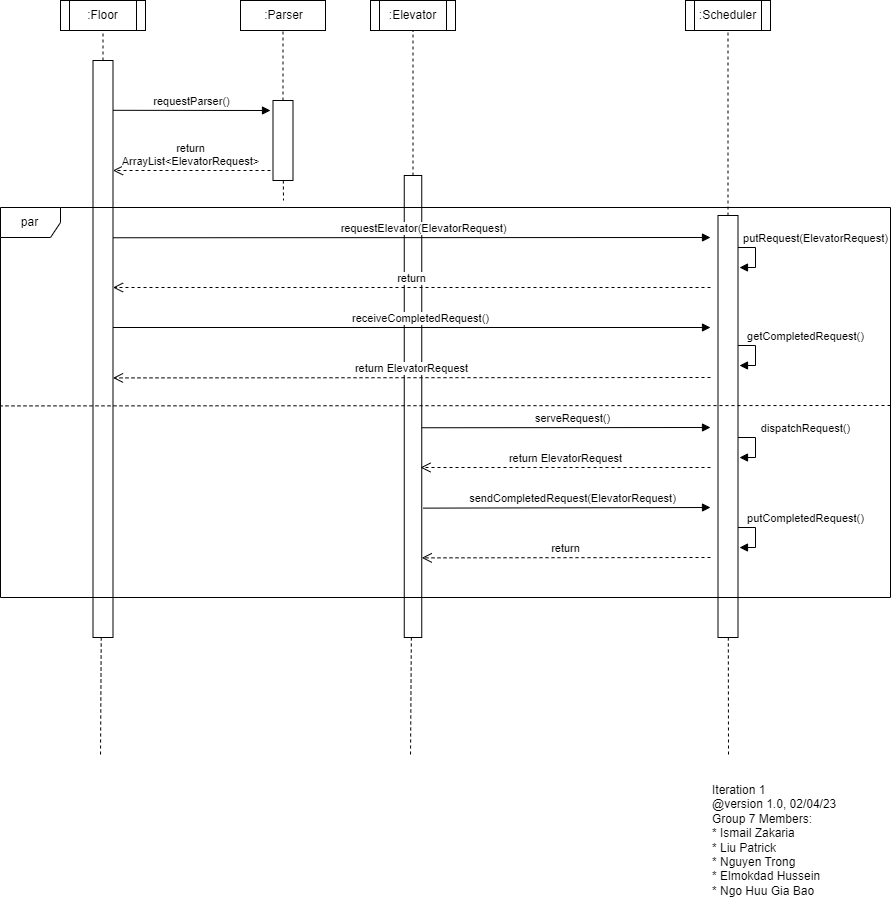

The diagram above was exported from draw.io. Its source (the exported page's mxGraphModel, read from the mxfile embedded in the PNG):
<mxGraphModel dx="2819" dy="927" grid="1" gridSize="10" guides="1" tooltips="1" connect="1" arrows="1" fold="1" page="1" pageScale="1" pageWidth="850" pageHeight="1100" math="0" shadow="0">
  <root>
    <mxCell id="0" />
    <mxCell id="1" parent="0" />
    <mxCell id="nrrmLnYM5s9bcPXV76ms-3" value="" style="endArrow=none;dashed=1;html=1;rounded=0;" parent="1" source="nrrmLnYM5s9bcPXV76ms-4" target="gXFTrh7_guW3hKpA6Vv_-6" edge="1">
      <mxGeometry width="50" height="50" relative="1" as="geometry">
        <mxPoint x="707.5" y="195" as="sourcePoint" />
        <mxPoint x="707.5" y="125" as="targetPoint" />
      </mxGeometry>
    </mxCell>
    <mxCell id="nrrmLnYM5s9bcPXV76ms-4" value="" style="rounded=0;whiteSpace=wrap;html=1;" parent="1" vertex="1">
      <mxGeometry x="697.5" y="395" width="20" height="422" as="geometry" />
    </mxCell>
    <mxCell id="nrrmLnYM5s9bcPXV76ms-5" value="" style="endArrow=none;dashed=1;html=1;rounded=0;" parent="1" source="nrrmLnYM5s9bcPXV76ms-4" edge="1">
      <mxGeometry width="50" height="50" relative="1" as="geometry">
        <mxPoint x="832.5" y="585" as="sourcePoint" />
        <mxPoint x="708" y="937" as="targetPoint" />
      </mxGeometry>
    </mxCell>
    <mxCell id="gXFTrh7_guW3hKpA6Vv_-3" value="" style="endArrow=none;dashed=1;html=1;rounded=0;" parent="1" source="gXFTrh7_guW3hKpA6Vv_-4" target="gXFTrh7_guW3hKpA6Vv_-7" edge="1">
      <mxGeometry width="50" height="50" relative="1" as="geometry">
        <mxPoint x="82.5" y="200" as="sourcePoint" />
        <mxPoint x="82.5" y="130" as="targetPoint" />
      </mxGeometry>
    </mxCell>
    <mxCell id="gXFTrh7_guW3hKpA6Vv_-4" value="" style="rounded=0;whiteSpace=wrap;html=1;" parent="1" vertex="1">
      <mxGeometry x="72.5" y="240" width="20" height="577" as="geometry" />
    </mxCell>
    <mxCell id="gXFTrh7_guW3hKpA6Vv_-5" value="" style="endArrow=none;dashed=1;html=1;rounded=0;" parent="1" source="gXFTrh7_guW3hKpA6Vv_-4" edge="1">
      <mxGeometry width="50" height="50" relative="1" as="geometry">
        <mxPoint x="207.5" y="250" as="sourcePoint" />
        <mxPoint x="80" y="937" as="targetPoint" />
      </mxGeometry>
    </mxCell>
    <mxCell id="gXFTrh7_guW3hKpA6Vv_-6" value=":Scheduler" style="shape=process;whiteSpace=wrap;html=1;backgroundOutline=1;" parent="1" vertex="1">
      <mxGeometry x="665" y="180" width="85" height="30" as="geometry" />
    </mxCell>
    <mxCell id="gXFTrh7_guW3hKpA6Vv_-7" value=":Floor" style="shape=process;whiteSpace=wrap;html=1;backgroundOutline=1;" parent="1" vertex="1">
      <mxGeometry x="40" y="180" width="85" height="30" as="geometry" />
    </mxCell>
    <mxCell id="gXFTrh7_guW3hKpA6Vv_-8" value="" style="endArrow=none;dashed=1;html=1;rounded=0;" parent="1" source="gXFTrh7_guW3hKpA6Vv_-9" target="gXFTrh7_guW3hKpA6Vv_-10" edge="1">
      <mxGeometry width="50" height="50" relative="1" as="geometry">
        <mxPoint x="393.75" y="195" as="sourcePoint" />
        <mxPoint x="393.75" y="125" as="targetPoint" />
      </mxGeometry>
    </mxCell>
    <mxCell id="gXFTrh7_guW3hKpA6Vv_-9" value="" style="rounded=0;whiteSpace=wrap;html=1;" parent="1" vertex="1">
      <mxGeometry x="383.75" y="355" width="17.5" height="462" as="geometry" />
    </mxCell>
    <mxCell id="gXFTrh7_guW3hKpA6Vv_-10" value=":Elevator" style="shape=process;whiteSpace=wrap;html=1;backgroundOutline=1;" parent="1" vertex="1">
      <mxGeometry x="350" y="180" width="85" height="30" as="geometry" />
    </mxCell>
    <mxCell id="gXFTrh7_guW3hKpA6Vv_-11" value="" style="endArrow=none;dashed=1;html=1;rounded=0;" parent="1" source="gXFTrh7_guW3hKpA6Vv_-9" edge="1">
      <mxGeometry width="50" height="50" relative="1" as="geometry">
        <mxPoint x="238.75" y="485" as="sourcePoint" />
        <mxPoint x="390" y="937" as="targetPoint" />
      </mxGeometry>
    </mxCell>
    <mxCell id="gXFTrh7_guW3hKpA6Vv_-12" value="" style="endArrow=none;dashed=1;html=1;rounded=0;" parent="1" source="gXFTrh7_guW3hKpA6Vv_-13" target="gXFTrh7_guW3hKpA6Vv_-16" edge="1">
      <mxGeometry width="50" height="50" relative="1" as="geometry">
        <mxPoint x="262.5" y="280" as="sourcePoint" />
        <mxPoint x="262.5" y="210" as="targetPoint" />
      </mxGeometry>
    </mxCell>
    <mxCell id="gXFTrh7_guW3hKpA6Vv_-13" value="" style="rounded=0;whiteSpace=wrap;html=1;" parent="1" vertex="1">
      <mxGeometry x="252.5" y="280" width="20" height="80" as="geometry" />
    </mxCell>
    <mxCell id="gXFTrh7_guW3hKpA6Vv_-15" value="" style="endArrow=none;dashed=1;html=1;rounded=0;" parent="1" source="gXFTrh7_guW3hKpA6Vv_-13" edge="1">
      <mxGeometry width="50" height="50" relative="1" as="geometry">
        <mxPoint x="107.5" y="320" as="sourcePoint" />
        <mxPoint x="263" y="380" as="targetPoint" />
      </mxGeometry>
    </mxCell>
    <mxCell id="gXFTrh7_guW3hKpA6Vv_-16" value=":Parser" style="html=1;" parent="1" vertex="1">
      <mxGeometry x="220" y="180" width="85" height="30" as="geometry" />
    </mxCell>
    <mxCell id="627BKw5qM1VRcYROR8d7-12" value="requestParser()" style="html=1;verticalAlign=bottom;endArrow=block;rounded=0;" parent="1" edge="1">
      <mxGeometry width="80" relative="1" as="geometry">
        <mxPoint x="92.5" y="289.8" as="sourcePoint" />
        <mxPoint x="250" y="290" as="targetPoint" />
      </mxGeometry>
    </mxCell>
    <mxCell id="627BKw5qM1VRcYROR8d7-20" value="return&lt;br&gt;ArrayList&amp;lt;ElevatorRequest&amp;gt;" style="html=1;verticalAlign=bottom;endArrow=open;dashed=1;endSize=8;rounded=0;" parent="1" edge="1">
      <mxGeometry x="0.0159" relative="1" as="geometry">
        <mxPoint x="250" y="350" as="sourcePoint" />
        <mxPoint x="92.5" y="350" as="targetPoint" />
        <mxPoint as="offset" />
      </mxGeometry>
    </mxCell>
    <mxCell id="627BKw5qM1VRcYROR8d7-22" value="receiveCompletedRequest()" style="html=1;verticalAlign=bottom;endArrow=block;rounded=0;" parent="1" edge="1">
      <mxGeometry x="0.0261" width="80" relative="1" as="geometry">
        <mxPoint x="92.5" y="507" as="sourcePoint" />
        <mxPoint x="690" y="507" as="targetPoint" />
        <mxPoint as="offset" />
      </mxGeometry>
    </mxCell>
    <mxCell id="627BKw5qM1VRcYROR8d7-30" value="putRequest(ElevatorRequest)" style="html=1;verticalAlign=bottom;endArrow=block;rounded=0;entryX=1.075;entryY=0.143;entryDx=0;entryDy=0;entryPerimeter=0;" parent="1" edge="1">
      <mxGeometry x="-0.3458" y="60" width="80" relative="1" as="geometry">
        <mxPoint x="717.5" y="426.9999999999998" as="sourcePoint" />
        <mxPoint x="719" y="447.03" as="targetPoint" />
        <Array as="points">
          <mxPoint x="735" y="427" />
          <mxPoint x="735" y="447" />
        </Array>
        <mxPoint as="offset" />
      </mxGeometry>
    </mxCell>
    <mxCell id="627BKw5qM1VRcYROR8d7-31" value="requestElevator(ElevatorRequest)" style="html=1;verticalAlign=bottom;endArrow=block;rounded=0;" parent="1" edge="1">
      <mxGeometry x="0.039" width="80" relative="1" as="geometry">
        <mxPoint x="92.50000000000006" y="417.26" as="sourcePoint" />
        <mxPoint x="690" y="417" as="targetPoint" />
        <mxPoint as="offset" />
      </mxGeometry>
    </mxCell>
    <mxCell id="627BKw5qM1VRcYROR8d7-38" value="par" style="shape=umlFrame;whiteSpace=wrap;html=1;" parent="1" vertex="1">
      <mxGeometry x="-20" y="387" width="890" height="390" as="geometry" />
    </mxCell>
    <mxCell id="HscnTU7k3EfnJWa9Ig0G-1" value="return ElevatorRequest" style="html=1;verticalAlign=bottom;endArrow=open;dashed=1;endSize=8;rounded=0;" parent="1" edge="1">
      <mxGeometry relative="1" as="geometry">
        <mxPoint x="690" y="557" as="sourcePoint" />
        <mxPoint x="92.5" y="557.42" as="targetPoint" />
      </mxGeometry>
    </mxCell>
    <mxCell id="HscnTU7k3EfnJWa9Ig0G-2" value="return" style="html=1;verticalAlign=bottom;endArrow=open;dashed=1;endSize=8;rounded=0;" parent="1" edge="1">
      <mxGeometry relative="1" as="geometry">
        <mxPoint x="690" y="467" as="sourcePoint" />
        <mxPoint x="92.5" y="467" as="targetPoint" />
      </mxGeometry>
    </mxCell>
    <mxCell id="HscnTU7k3EfnJWa9Ig0G-3" value="getCompletedRequest()" style="html=1;verticalAlign=bottom;endArrow=block;rounded=0;entryX=1.075;entryY=0.143;entryDx=0;entryDy=0;entryPerimeter=0;" parent="1" edge="1">
      <mxGeometry x="-0.3458" y="50" width="80" relative="1" as="geometry">
        <mxPoint x="717.5" y="524.99" as="sourcePoint" />
        <mxPoint x="718.9999999999998" y="545.02" as="targetPoint" />
        <Array as="points">
          <mxPoint x="735" y="524.99" />
          <mxPoint x="735" y="544.99" />
        </Array>
        <mxPoint as="offset" />
      </mxGeometry>
    </mxCell>
    <mxCell id="HscnTU7k3EfnJWa9Ig0G-4" value="" style="endArrow=none;dashed=1;html=1;rounded=0;" parent="1" edge="1">
      <mxGeometry width="50" height="50" relative="1" as="geometry">
        <mxPoint x="870" y="585" as="sourcePoint" />
        <mxPoint x="-20" y="585.4100000000001" as="targetPoint" />
      </mxGeometry>
    </mxCell>
    <mxCell id="HscnTU7k3EfnJWa9Ig0G-5" value="serveRequest()" style="html=1;verticalAlign=bottom;endArrow=block;rounded=0;" parent="1" edge="1">
      <mxGeometry x="0.039" width="80" relative="1" as="geometry">
        <mxPoint x="401.25" y="607.26" as="sourcePoint" />
        <mxPoint x="690" y="607" as="targetPoint" />
        <mxPoint as="offset" />
      </mxGeometry>
    </mxCell>
    <mxCell id="HscnTU7k3EfnJWa9Ig0G-6" value="return ElevatorRequest" style="html=1;verticalAlign=bottom;endArrow=open;dashed=1;endSize=8;rounded=0;" parent="1" edge="1">
      <mxGeometry relative="1" as="geometry">
        <mxPoint x="690" y="647" as="sourcePoint" />
        <mxPoint x="400" y="647" as="targetPoint" />
      </mxGeometry>
    </mxCell>
    <mxCell id="HscnTU7k3EfnJWa9Ig0G-7" value="sendCompletedRequest(ElevatorRequest)" style="html=1;verticalAlign=bottom;endArrow=block;rounded=0;" parent="1" edge="1">
      <mxGeometry x="0.039" width="80" relative="1" as="geometry">
        <mxPoint x="402.5000000000002" y="687.63" as="sourcePoint" />
        <mxPoint x="690" y="687" as="targetPoint" />
        <mxPoint as="offset" />
      </mxGeometry>
    </mxCell>
    <mxCell id="HscnTU7k3EfnJWa9Ig0G-8" value="return" style="html=1;verticalAlign=bottom;endArrow=open;dashed=1;endSize=8;rounded=0;" parent="1" edge="1">
      <mxGeometry relative="1" as="geometry">
        <mxPoint x="690" y="737" as="sourcePoint" />
        <mxPoint x="401.2500000000002" y="737.37" as="targetPoint" />
      </mxGeometry>
    </mxCell>
    <mxCell id="HscnTU7k3EfnJWa9Ig0G-9" value="dispatchRequest()" style="html=1;verticalAlign=bottom;endArrow=block;rounded=0;entryX=1.075;entryY=0.143;entryDx=0;entryDy=0;entryPerimeter=0;" parent="1" edge="1">
      <mxGeometry x="-0.3458" y="50" width="80" relative="1" as="geometry">
        <mxPoint x="717.5" y="617" as="sourcePoint" />
        <mxPoint x="719" y="637.03" as="targetPoint" />
        <Array as="points">
          <mxPoint x="735" y="617" />
          <mxPoint x="735" y="637" />
        </Array>
        <mxPoint as="offset" />
      </mxGeometry>
    </mxCell>
    <mxCell id="HscnTU7k3EfnJWa9Ig0G-10" value="putCompletedRequest()" style="html=1;verticalAlign=bottom;endArrow=block;rounded=0;entryX=1.075;entryY=0.143;entryDx=0;entryDy=0;entryPerimeter=0;" parent="1" edge="1">
      <mxGeometry x="-0.3458" y="50" width="80" relative="1" as="geometry">
        <mxPoint x="717.5" y="706.9999999999999" as="sourcePoint" />
        <mxPoint x="719" y="727.03" as="targetPoint" />
        <Array as="points">
          <mxPoint x="735" y="707" />
          <mxPoint x="735" y="727" />
        </Array>
        <mxPoint as="offset" />
      </mxGeometry>
    </mxCell>
    <mxCell id="HscnTU7k3EfnJWa9Ig0G-11" value="&lt;div&gt;Iteration 1&amp;nbsp;&lt;/div&gt;&lt;div&gt;@version 1.0, 02/04/23&lt;/div&gt;&lt;div&gt;Group 7 Members:&lt;/div&gt;&lt;div&gt;* Ismail Zakaria&lt;/div&gt;&lt;div&gt;* Liu Patrick&lt;/div&gt;&lt;div&gt;* Nguyen Trong&lt;/div&gt;&lt;div&gt;* Elmokdad Hussein&lt;/div&gt;&lt;div&gt;* Ngo Huu Gia Bao&lt;/div&gt;" style="text;html=1;strokeColor=none;fillColor=none;align=left;verticalAlign=middle;whiteSpace=wrap;rounded=0;" parent="1" vertex="1">
      <mxGeometry x="690" y="950" width="140" height="140" as="geometry" />
    </mxCell>
  </root>
</mxGraphModel>